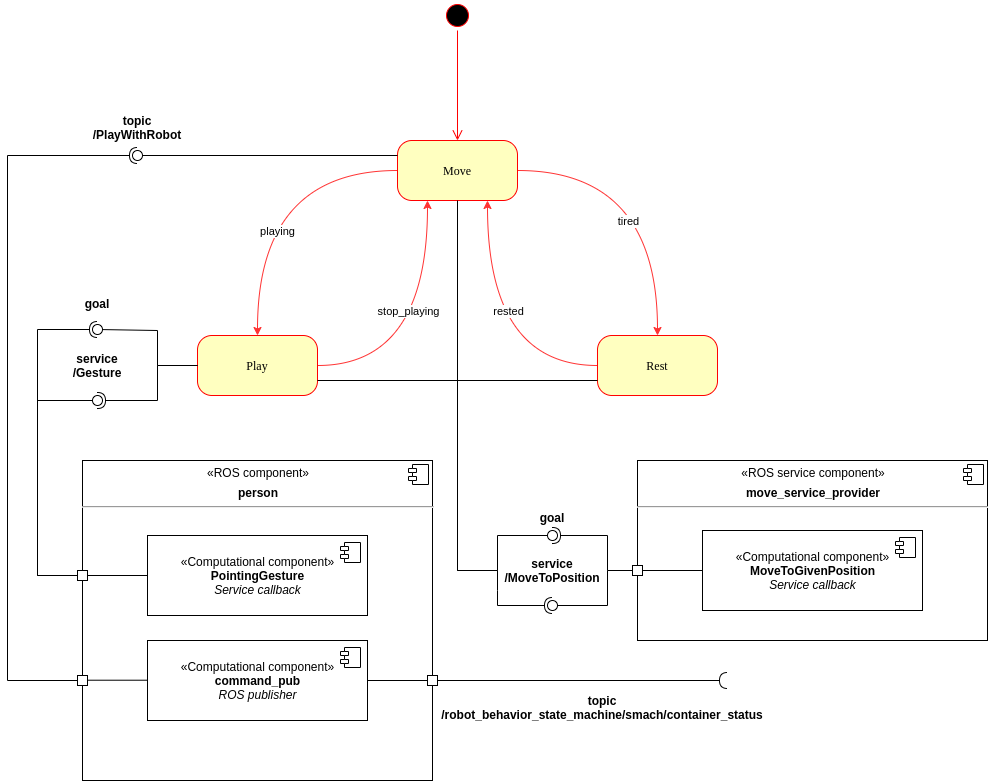

The diagram above was exported from draw.io. Its source (the exported page's mxGraphModel, read from the mxfile embedded in the PNG):
<mxGraphModel dx="796" dy="504" grid="1" gridSize="10" guides="1" tooltips="1" connect="1" arrows="1" fold="1" page="1" pageScale="1" pageWidth="1100" pageHeight="850" background="#ffffff" math="0" shadow="0">
  <root>
    <mxCell id="0" />
    <mxCell id="1" parent="0" />
    <mxCell id="382b91b5511bd0f7-1" value="" style="ellipse;html=1;shape=startState;fillColor=#000000;strokeColor=#ff0000;rounded=1;shadow=0;comic=0;labelBackgroundColor=none;fontFamily=Verdana;fontSize=12;fontColor=#000000;align=center;direction=south;" parent="1" vertex="1">
      <mxGeometry x="445" y="60" width="30" height="30" as="geometry" />
    </mxCell>
    <mxCell id="q9fTRV6pv9ZnCtk3dpwy-6" style="edgeStyle=orthogonalEdgeStyle;orthogonalLoop=1;jettySize=auto;html=1;entryX=0.25;entryY=1;entryDx=0;entryDy=0;strokeColor=#FF3333;curved=1;" parent="1" source="382b91b5511bd0f7-5" target="382b91b5511bd0f7-6" edge="1">
      <mxGeometry relative="1" as="geometry" />
    </mxCell>
    <mxCell id="q9fTRV6pv9ZnCtk3dpwy-10" value="stop_playing" style="edgeLabel;html=1;align=center;verticalAlign=middle;resizable=0;points=[];" parent="q9fTRV6pv9ZnCtk3dpwy-6" vertex="1" connectable="0">
      <mxGeometry x="-0.52" y="-2" relative="1" as="geometry">
        <mxPoint x="24.17" y="-57" as="offset" />
      </mxGeometry>
    </mxCell>
    <mxCell id="382b91b5511bd0f7-5" value="Play" style="rounded=1;whiteSpace=wrap;html=1;arcSize=24;fillColor=#ffffc0;strokeColor=#ff0000;shadow=0;comic=0;labelBackgroundColor=none;fontFamily=Verdana;fontSize=12;fontColor=#000000;align=center;" parent="1" vertex="1">
      <mxGeometry x="200" y="395" width="120" height="60" as="geometry" />
    </mxCell>
    <mxCell id="q9fTRV6pv9ZnCtk3dpwy-1" style="edgeStyle=orthogonalEdgeStyle;orthogonalLoop=1;jettySize=auto;html=1;entryX=0.5;entryY=0;entryDx=0;entryDy=0;strokeColor=#FF3333;curved=1;" parent="1" source="382b91b5511bd0f7-6" target="382b91b5511bd0f7-7" edge="1">
      <mxGeometry relative="1" as="geometry" />
    </mxCell>
    <mxCell id="q9fTRV6pv9ZnCtk3dpwy-2" value="tired" style="edgeLabel;html=1;align=center;verticalAlign=middle;resizable=0;points=[];" parent="q9fTRV6pv9ZnCtk3dpwy-1" vertex="1" connectable="0">
      <mxGeometry x="-0.4098" y="2" relative="1" as="geometry">
        <mxPoint x="20" y="52" as="offset" />
      </mxGeometry>
    </mxCell>
    <mxCell id="q9fTRV6pv9ZnCtk3dpwy-8" style="edgeStyle=orthogonalEdgeStyle;orthogonalLoop=1;jettySize=auto;html=1;entryX=0.5;entryY=0;entryDx=0;entryDy=0;strokeColor=#FF3333;curved=1;" parent="1" source="382b91b5511bd0f7-6" target="382b91b5511bd0f7-5" edge="1">
      <mxGeometry relative="1" as="geometry" />
    </mxCell>
    <mxCell id="q9fTRV6pv9ZnCtk3dpwy-9" value="playing" style="edgeLabel;html=1;align=center;verticalAlign=middle;resizable=0;points=[];" parent="q9fTRV6pv9ZnCtk3dpwy-8" vertex="1" connectable="0">
      <mxGeometry x="-0.7311" y="2" relative="1" as="geometry">
        <mxPoint x="-79.17" y="58" as="offset" />
      </mxGeometry>
    </mxCell>
    <mxCell id="382b91b5511bd0f7-6" value="Move" style="rounded=1;whiteSpace=wrap;html=1;arcSize=24;fillColor=#ffffc0;strokeColor=#ff0000;shadow=0;comic=0;labelBackgroundColor=none;fontFamily=Verdana;fontSize=12;fontColor=#000000;align=center;" parent="1" vertex="1">
      <mxGeometry x="400" y="200" width="120" height="60" as="geometry" />
    </mxCell>
    <mxCell id="q9fTRV6pv9ZnCtk3dpwy-3" style="edgeStyle=orthogonalEdgeStyle;orthogonalLoop=1;jettySize=auto;html=1;entryX=0.75;entryY=1;entryDx=0;entryDy=0;strokeColor=#FF3333;curved=1;" parent="1" source="382b91b5511bd0f7-7" target="382b91b5511bd0f7-6" edge="1">
      <mxGeometry relative="1" as="geometry" />
    </mxCell>
    <mxCell id="q9fTRV6pv9ZnCtk3dpwy-4" value="rested" style="edgeLabel;html=1;align=center;verticalAlign=middle;resizable=0;points=[];" parent="q9fTRV6pv9ZnCtk3dpwy-3" vertex="1" connectable="0">
      <mxGeometry x="-0.5273" y="2" relative="1" as="geometry">
        <mxPoint x="-25" y="-57" as="offset" />
      </mxGeometry>
    </mxCell>
    <mxCell id="382b91b5511bd0f7-7" value="Rest" style="rounded=1;whiteSpace=wrap;html=1;arcSize=24;fillColor=#ffffc0;strokeColor=#ff0000;shadow=0;comic=0;labelBackgroundColor=none;fontFamily=Verdana;fontSize=12;fontColor=#000000;align=center;" parent="1" vertex="1">
      <mxGeometry x="600" y="395" width="120" height="60" as="geometry" />
    </mxCell>
    <mxCell id="2a3bc250acf0617d-9" style="edgeStyle=orthogonalEdgeStyle;html=1;labelBackgroundColor=none;endArrow=open;endSize=8;strokeColor=#ff0000;fontFamily=Verdana;fontSize=12;align=left;" parent="1" source="382b91b5511bd0f7-1" target="382b91b5511bd0f7-6" edge="1">
      <mxGeometry relative="1" as="geometry" />
    </mxCell>
    <mxCell id="q9fTRV6pv9ZnCtk3dpwy-13" value="&lt;p style=&quot;margin: 0px ; margin-top: 6px ; text-align: center&quot;&gt;&lt;span&gt;«ROS service component»&lt;/span&gt;&lt;br&gt;&lt;/p&gt;&lt;p style=&quot;margin: 0px ; margin-top: 6px ; text-align: center&quot;&gt;&lt;b&gt;move_service_provider&lt;/b&gt;&lt;b&gt;&lt;br&gt;&lt;/b&gt;&lt;/p&gt;&lt;hr&gt;&lt;p style=&quot;margin: 0px ; margin-left: 8px&quot;&gt;&lt;br&gt;&lt;/p&gt;" style="align=left;overflow=fill;html=1;dropTarget=0;" parent="1" vertex="1">
      <mxGeometry x="640" y="520" width="350" height="180" as="geometry" />
    </mxCell>
    <mxCell id="q9fTRV6pv9ZnCtk3dpwy-14" value="" style="shape=component;jettyWidth=8;jettyHeight=4;" parent="q9fTRV6pv9ZnCtk3dpwy-13" vertex="1">
      <mxGeometry x="1" width="20" height="20" relative="1" as="geometry">
        <mxPoint x="-24" y="4" as="offset" />
      </mxGeometry>
    </mxCell>
    <mxCell id="q9fTRV6pv9ZnCtk3dpwy-15" value="«Computational component»&lt;br&gt;&lt;b&gt;MoveToGivenPosition&lt;/b&gt;&lt;br&gt;&lt;i&gt;Service callback&lt;/i&gt;" style="html=1;dropTarget=0;" parent="1" vertex="1">
      <mxGeometry x="705" y="590" width="220" height="80" as="geometry" />
    </mxCell>
    <mxCell id="q9fTRV6pv9ZnCtk3dpwy-16" value="" style="shape=module;jettyWidth=8;jettyHeight=4;" parent="q9fTRV6pv9ZnCtk3dpwy-15" vertex="1">
      <mxGeometry x="1" width="20" height="20" relative="1" as="geometry">
        <mxPoint x="-27" y="7" as="offset" />
      </mxGeometry>
    </mxCell>
    <mxCell id="q9fTRV6pv9ZnCtk3dpwy-20" value="" style="rounded=0;orthogonalLoop=1;jettySize=auto;html=1;endArrow=none;endFill=0;exitX=0;exitY=0.5;exitDx=0;exitDy=0;" parent="1" source="q9fTRV6pv9ZnCtk3dpwy-54" edge="1">
      <mxGeometry relative="1" as="geometry">
        <mxPoint x="570" y="630" as="sourcePoint" />
        <mxPoint x="610" y="630" as="targetPoint" />
      </mxGeometry>
    </mxCell>
    <mxCell id="q9fTRV6pv9ZnCtk3dpwy-26" value="" style="rounded=0;orthogonalLoop=1;jettySize=auto;html=1;endArrow=none;endFill=0;" parent="1" edge="1">
      <mxGeometry relative="1" as="geometry">
        <mxPoint x="550" y="595" as="sourcePoint" />
        <mxPoint x="550.0000000000055" y="595" as="targetPoint" />
      </mxGeometry>
    </mxCell>
    <mxCell id="q9fTRV6pv9ZnCtk3dpwy-29" value="" style="rounded=0;orthogonalLoop=1;jettySize=auto;html=1;endArrow=none;endFill=0;" parent="1" target="q9fTRV6pv9ZnCtk3dpwy-31" edge="1">
      <mxGeometry relative="1" as="geometry">
        <mxPoint x="610" y="630" as="sourcePoint" />
        <Array as="points">
          <mxPoint x="610" y="665" />
        </Array>
      </mxGeometry>
    </mxCell>
    <mxCell id="q9fTRV6pv9ZnCtk3dpwy-30" value="" style="rounded=0;orthogonalLoop=1;jettySize=auto;html=1;endArrow=halfCircle;endFill=0;entryX=0.5;entryY=0.5;entryDx=0;entryDy=0;endSize=6;strokeWidth=1;" parent="1" target="q9fTRV6pv9ZnCtk3dpwy-31" edge="1">
      <mxGeometry relative="1" as="geometry">
        <mxPoint x="460" y="460" as="sourcePoint" />
        <Array as="points">
          <mxPoint x="460" y="630" />
          <mxPoint x="500" y="630" />
          <mxPoint x="500" y="650" />
          <mxPoint x="500" y="665" />
        </Array>
      </mxGeometry>
    </mxCell>
    <mxCell id="q9fTRV6pv9ZnCtk3dpwy-31" value="" style="ellipse;whiteSpace=wrap;html=1;fontFamily=Helvetica;fontSize=12;fontColor=#000000;align=center;strokeColor=#000000;fillColor=#ffffff;points=[];aspect=fixed;resizable=0;" parent="1" vertex="1">
      <mxGeometry x="550" y="660" width="10" height="10" as="geometry" />
    </mxCell>
    <mxCell id="q9fTRV6pv9ZnCtk3dpwy-45" value="" style="rounded=0;orthogonalLoop=1;jettySize=auto;html=1;endArrow=none;endFill=0;exitX=0.5;exitY=1;exitDx=0;exitDy=0;" parent="1" source="382b91b5511bd0f7-6" target="q9fTRV6pv9ZnCtk3dpwy-47" edge="1">
      <mxGeometry relative="1" as="geometry">
        <mxPoint x="460" y="310" as="sourcePoint" />
        <Array as="points">
          <mxPoint x="460" y="630" />
          <mxPoint x="500" y="630" />
          <mxPoint x="500" y="595" />
        </Array>
      </mxGeometry>
    </mxCell>
    <mxCell id="q9fTRV6pv9ZnCtk3dpwy-46" value="" style="rounded=0;orthogonalLoop=1;jettySize=auto;html=1;endArrow=halfCircle;endFill=0;entryX=0.5;entryY=0.5;entryDx=0;entryDy=0;endSize=6;strokeWidth=1;" parent="1" target="q9fTRV6pv9ZnCtk3dpwy-47" edge="1">
      <mxGeometry relative="1" as="geometry">
        <mxPoint x="610" y="630" as="sourcePoint" />
        <Array as="points">
          <mxPoint x="610" y="595" />
        </Array>
      </mxGeometry>
    </mxCell>
    <mxCell id="q9fTRV6pv9ZnCtk3dpwy-47" value="" style="ellipse;whiteSpace=wrap;html=1;fontFamily=Helvetica;fontSize=12;fontColor=#000000;align=center;strokeColor=#000000;fillColor=#ffffff;points=[];aspect=fixed;resizable=0;" parent="1" vertex="1">
      <mxGeometry x="550" y="590" width="10" height="10" as="geometry" />
    </mxCell>
    <mxCell id="q9fTRV6pv9ZnCtk3dpwy-49" value="" style="rounded=0;orthogonalLoop=1;jettySize=auto;html=1;endArrow=none;endFill=0;entryX=0;entryY=0.75;entryDx=0;entryDy=0;exitX=1;exitY=0.75;exitDx=0;exitDy=0;" parent="1" source="382b91b5511bd0f7-5" target="382b91b5511bd0f7-7" edge="1">
      <mxGeometry relative="1" as="geometry">
        <mxPoint x="450" y="460" as="sourcePoint" />
        <mxPoint x="465" y="460" as="targetPoint" />
        <Array as="points" />
      </mxGeometry>
    </mxCell>
    <mxCell id="q9fTRV6pv9ZnCtk3dpwy-52" value="service&#10;/MoveToPosition" style="text;align=center;fontStyle=1;verticalAlign=middle;spacingLeft=3;spacingRight=3;strokeColor=none;rotatable=0;points=[[0,0.5],[1,0.5]];portConstraint=eastwest;" parent="1" vertex="1">
      <mxGeometry x="515" y="617" width="80" height="26" as="geometry" />
    </mxCell>
    <mxCell id="q9fTRV6pv9ZnCtk3dpwy-53" value="goal" style="text;align=center;fontStyle=1;verticalAlign=middle;spacingLeft=3;spacingRight=3;strokeColor=none;rotatable=0;points=[[0,0.5],[1,0.5]];portConstraint=eastwest;" parent="1" vertex="1">
      <mxGeometry x="515" y="564" width="80" height="26" as="geometry" />
    </mxCell>
    <mxCell id="q9fTRV6pv9ZnCtk3dpwy-54" value="" style="rounded=0;whiteSpace=wrap;html=1;" parent="1" vertex="1">
      <mxGeometry x="635" y="625" width="10" height="10" as="geometry" />
    </mxCell>
    <mxCell id="q9fTRV6pv9ZnCtk3dpwy-55" value="" style="rounded=0;orthogonalLoop=1;jettySize=auto;html=1;endArrow=none;endFill=0;exitX=0;exitY=0.5;exitDx=0;exitDy=0;" parent="1" source="q9fTRV6pv9ZnCtk3dpwy-15" target="q9fTRV6pv9ZnCtk3dpwy-54" edge="1">
      <mxGeometry relative="1" as="geometry">
        <mxPoint x="705" y="630" as="sourcePoint" />
        <mxPoint x="610" y="630" as="targetPoint" />
      </mxGeometry>
    </mxCell>
    <mxCell id="q9fTRV6pv9ZnCtk3dpwy-56" value="&lt;p style=&quot;margin: 0px ; margin-top: 6px ; text-align: center&quot;&gt;&lt;span&gt;«ROS component»&lt;/span&gt;&lt;br&gt;&lt;/p&gt;&lt;p style=&quot;margin: 0px ; margin-top: 6px ; text-align: center&quot;&gt;&lt;b&gt;person&lt;/b&gt;&lt;b&gt;&lt;br&gt;&lt;/b&gt;&lt;/p&gt;&lt;hr&gt;&lt;p style=&quot;margin: 0px ; margin-left: 8px&quot;&gt;&lt;br&gt;&lt;/p&gt;" style="align=left;overflow=fill;html=1;dropTarget=0;" parent="1" vertex="1">
      <mxGeometry x="85" y="520" width="350" height="320" as="geometry" />
    </mxCell>
    <mxCell id="q9fTRV6pv9ZnCtk3dpwy-57" value="" style="shape=component;jettyWidth=8;jettyHeight=4;" parent="q9fTRV6pv9ZnCtk3dpwy-56" vertex="1">
      <mxGeometry x="1" width="20" height="20" relative="1" as="geometry">
        <mxPoint x="-24" y="4" as="offset" />
      </mxGeometry>
    </mxCell>
    <mxCell id="q9fTRV6pv9ZnCtk3dpwy-58" value="«Computational component»&lt;br&gt;&lt;b&gt;PointingGesture&lt;/b&gt;&lt;br&gt;&lt;i&gt;Service callback&lt;/i&gt;" style="html=1;dropTarget=0;" parent="1" vertex="1">
      <mxGeometry x="150" y="595" width="220" height="80" as="geometry" />
    </mxCell>
    <mxCell id="q9fTRV6pv9ZnCtk3dpwy-59" value="" style="shape=module;jettyWidth=8;jettyHeight=4;" parent="q9fTRV6pv9ZnCtk3dpwy-58" vertex="1">
      <mxGeometry x="1" width="20" height="20" relative="1" as="geometry">
        <mxPoint x="-27" y="7" as="offset" />
      </mxGeometry>
    </mxCell>
    <mxCell id="q9fTRV6pv9ZnCtk3dpwy-69" value="" style="rounded=0;whiteSpace=wrap;html=1;" parent="1" vertex="1">
      <mxGeometry x="80" y="630" width="10" height="10" as="geometry" />
    </mxCell>
    <mxCell id="q9fTRV6pv9ZnCtk3dpwy-74" value="" style="rounded=0;orthogonalLoop=1;jettySize=auto;html=1;endArrow=none;endFill=0;exitX=0;exitY=0.5;exitDx=0;exitDy=0;" parent="1" target="q9fTRV6pv9ZnCtk3dpwy-69" edge="1">
      <mxGeometry relative="1" as="geometry">
        <mxPoint x="150" y="635" as="sourcePoint" />
        <mxPoint x="50" y="635" as="targetPoint" />
      </mxGeometry>
    </mxCell>
    <mxCell id="q9fTRV6pv9ZnCtk3dpwy-75" value="" style="rounded=0;orthogonalLoop=1;jettySize=auto;html=1;endArrow=none;endFill=0;exitX=0;exitY=0.5;exitDx=0;exitDy=0;" parent="1" source="382b91b5511bd0f7-5" target="q9fTRV6pv9ZnCtk3dpwy-77" edge="1">
      <mxGeometry relative="1" as="geometry">
        <mxPoint x="80" y="389" as="sourcePoint" />
        <Array as="points">
          <mxPoint x="160" y="425" />
          <mxPoint x="160" y="390" />
        </Array>
      </mxGeometry>
    </mxCell>
    <mxCell id="q9fTRV6pv9ZnCtk3dpwy-76" value="" style="rounded=0;orthogonalLoop=1;jettySize=auto;html=1;endArrow=halfCircle;endFill=0;entryX=0.5;entryY=0.5;entryDx=0;entryDy=0;endSize=6;strokeWidth=1;exitX=0;exitY=0.5;exitDx=0;exitDy=0;" parent="1" source="q9fTRV6pv9ZnCtk3dpwy-69" target="q9fTRV6pv9ZnCtk3dpwy-77" edge="1">
      <mxGeometry relative="1" as="geometry">
        <mxPoint x="60" y="620" as="sourcePoint" />
        <Array as="points">
          <mxPoint x="40" y="635" />
          <mxPoint x="40" y="389" />
        </Array>
      </mxGeometry>
    </mxCell>
    <mxCell id="q9fTRV6pv9ZnCtk3dpwy-77" value="" style="ellipse;whiteSpace=wrap;html=1;fontFamily=Helvetica;fontSize=12;fontColor=#000000;align=center;strokeColor=#000000;fillColor=#ffffff;points=[];aspect=fixed;resizable=0;" parent="1" vertex="1">
      <mxGeometry x="95" y="384" width="10" height="10" as="geometry" />
    </mxCell>
    <mxCell id="q9fTRV6pv9ZnCtk3dpwy-78" value="" style="rounded=0;orthogonalLoop=1;jettySize=auto;html=1;endArrow=none;endFill=0;" parent="1" target="q9fTRV6pv9ZnCtk3dpwy-80" edge="1">
      <mxGeometry relative="1" as="geometry">
        <mxPoint x="80" y="635" as="sourcePoint" />
        <Array as="points">
          <mxPoint x="40" y="635" />
          <mxPoint x="40" y="460" />
        </Array>
      </mxGeometry>
    </mxCell>
    <mxCell id="q9fTRV6pv9ZnCtk3dpwy-79" value="" style="rounded=0;orthogonalLoop=1;jettySize=auto;html=1;endArrow=halfCircle;endFill=0;entryX=0.5;entryY=0.5;entryDx=0;entryDy=0;endSize=6;strokeWidth=1;exitX=0;exitY=0.5;exitDx=0;exitDy=0;" parent="1" source="382b91b5511bd0f7-5" target="q9fTRV6pv9ZnCtk3dpwy-80" edge="1">
      <mxGeometry relative="1" as="geometry">
        <mxPoint x="120" y="460" as="sourcePoint" />
        <Array as="points">
          <mxPoint x="160" y="425" />
          <mxPoint x="160" y="460" />
        </Array>
      </mxGeometry>
    </mxCell>
    <mxCell id="q9fTRV6pv9ZnCtk3dpwy-80" value="" style="ellipse;whiteSpace=wrap;html=1;fontFamily=Helvetica;fontSize=12;fontColor=#000000;align=center;strokeColor=#000000;fillColor=#ffffff;points=[];aspect=fixed;resizable=0;" parent="1" vertex="1">
      <mxGeometry x="95" y="455" width="10" height="10" as="geometry" />
    </mxCell>
    <mxCell id="q9fTRV6pv9ZnCtk3dpwy-82" value="service&#10;/Gesture" style="text;align=center;fontStyle=1;verticalAlign=middle;spacingLeft=3;spacingRight=3;strokeColor=none;rotatable=0;points=[[0,0.5],[1,0.5]];portConstraint=eastwest;" parent="1" vertex="1">
      <mxGeometry x="60" y="412" width="80" height="26" as="geometry" />
    </mxCell>
    <mxCell id="q9fTRV6pv9ZnCtk3dpwy-83" value="goal" style="text;align=center;fontStyle=1;verticalAlign=middle;spacingLeft=3;spacingRight=3;strokeColor=none;rotatable=0;points=[[0,0.5],[1,0.5]];portConstraint=eastwest;" parent="1" vertex="1">
      <mxGeometry x="60" y="350" width="80" height="26" as="geometry" />
    </mxCell>
    <mxCell id="q9fTRV6pv9ZnCtk3dpwy-84" value="«Computational component»&lt;br&gt;&lt;b&gt;command_pub&lt;/b&gt;&lt;br&gt;&lt;i&gt;ROS publisher&lt;/i&gt;" style="html=1;dropTarget=0;" parent="1" vertex="1">
      <mxGeometry x="150" y="700" width="220" height="80" as="geometry" />
    </mxCell>
    <mxCell id="q9fTRV6pv9ZnCtk3dpwy-85" value="" style="shape=module;jettyWidth=8;jettyHeight=4;" parent="q9fTRV6pv9ZnCtk3dpwy-84" vertex="1">
      <mxGeometry x="1" width="20" height="20" relative="1" as="geometry">
        <mxPoint x="-27" y="7" as="offset" />
      </mxGeometry>
    </mxCell>
    <mxCell id="q9fTRV6pv9ZnCtk3dpwy-86" value="" style="rounded=0;whiteSpace=wrap;html=1;" parent="1" vertex="1">
      <mxGeometry x="80" y="735" width="10" height="10" as="geometry" />
    </mxCell>
    <mxCell id="q9fTRV6pv9ZnCtk3dpwy-88" value="" style="rounded=0;orthogonalLoop=1;jettySize=auto;html=1;endArrow=none;endFill=0;exitX=0;exitY=0.5;exitDx=0;exitDy=0;" parent="1" edge="1">
      <mxGeometry relative="1" as="geometry">
        <mxPoint x="150" y="739.71" as="sourcePoint" />
        <mxPoint x="90" y="739.71" as="targetPoint" />
      </mxGeometry>
    </mxCell>
    <mxCell id="q9fTRV6pv9ZnCtk3dpwy-89" value="" style="rounded=0;orthogonalLoop=1;jettySize=auto;html=1;endArrow=none;endFill=0;strokeColor=#000000;exitX=0;exitY=0.25;exitDx=0;exitDy=0;" parent="1" source="382b91b5511bd0f7-6" target="q9fTRV6pv9ZnCtk3dpwy-91" edge="1">
      <mxGeometry relative="1" as="geometry">
        <mxPoint x="120" y="215" as="sourcePoint" />
      </mxGeometry>
    </mxCell>
    <mxCell id="q9fTRV6pv9ZnCtk3dpwy-90" value="" style="rounded=0;orthogonalLoop=1;jettySize=auto;html=1;endArrow=halfCircle;endFill=0;entryX=0.5;entryY=0.5;entryDx=0;entryDy=0;endSize=6;strokeWidth=1;exitX=0;exitY=0.5;exitDx=0;exitDy=0;" parent="1" source="q9fTRV6pv9ZnCtk3dpwy-86" target="q9fTRV6pv9ZnCtk3dpwy-91" edge="1">
      <mxGeometry relative="1" as="geometry">
        <mxPoint x="60" y="739" as="sourcePoint" />
        <Array as="points">
          <mxPoint x="10" y="740" />
          <mxPoint x="10" y="215" />
        </Array>
      </mxGeometry>
    </mxCell>
    <mxCell id="q9fTRV6pv9ZnCtk3dpwy-91" value="" style="ellipse;whiteSpace=wrap;html=1;fontFamily=Helvetica;fontSize=12;fontColor=#000000;align=center;strokeColor=#000000;fillColor=#ffffff;points=[];aspect=fixed;resizable=0;" parent="1" vertex="1">
      <mxGeometry x="135" y="210" width="10" height="10" as="geometry" />
    </mxCell>
    <mxCell id="q9fTRV6pv9ZnCtk3dpwy-94" value="topic&#10;/PlayWithRobot" style="text;align=center;fontStyle=1;verticalAlign=middle;spacingLeft=3;spacingRight=3;strokeColor=none;rotatable=0;points=[[0,0.5],[1,0.5]];portConstraint=eastwest;" parent="1" vertex="1">
      <mxGeometry x="100" y="174" width="80" height="26" as="geometry" />
    </mxCell>
    <mxCell id="q9fTRV6pv9ZnCtk3dpwy-96" value="" style="rounded=0;orthogonalLoop=1;jettySize=auto;html=1;endArrow=halfCircle;endFill=0;endSize=6;strokeWidth=1;exitX=1;exitY=0.5;exitDx=0;exitDy=0;" parent="1" source="q9fTRV6pv9ZnCtk3dpwy-84" edge="1">
      <mxGeometry relative="1" as="geometry">
        <mxPoint x="515" y="815" as="sourcePoint" />
        <mxPoint x="730" y="740" as="targetPoint" />
      </mxGeometry>
    </mxCell>
    <mxCell id="q9fTRV6pv9ZnCtk3dpwy-98" value="topic&#10;/robot_behavior_state_machine/smach/container_status" style="text;align=center;fontStyle=1;verticalAlign=middle;spacingLeft=3;spacingRight=3;strokeColor=none;rotatable=0;points=[[0,0.5],[1,0.5]];portConstraint=eastwest;" parent="1" vertex="1">
      <mxGeometry x="565" y="754" width="80" height="26" as="geometry" />
    </mxCell>
    <mxCell id="q9fTRV6pv9ZnCtk3dpwy-99" value="" style="rounded=0;whiteSpace=wrap;html=1;" parent="1" vertex="1">
      <mxGeometry x="430" y="735" width="10" height="10" as="geometry" />
    </mxCell>
  </root>
</mxGraphModel>